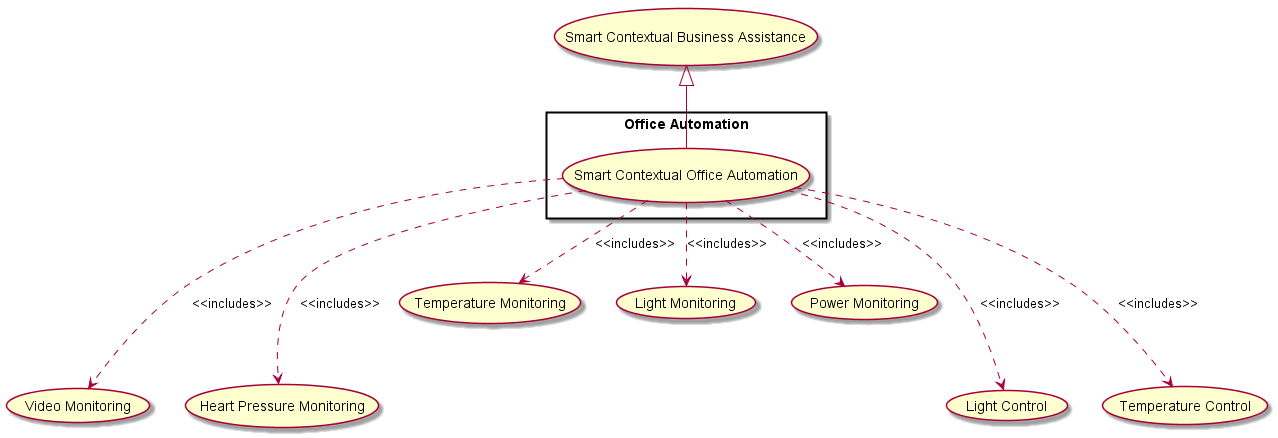

The diagram above was rendered by PlantUML. Its source (embedded in the PNG):
@startuml

usecase (Video Monitoring) as videoMonitorUC
usecase (Heart Pressure Monitoring) as heartMonitorUC
usecase (Temperature Monitoring) as temperatureUC
usecase (Light Monitoring) as lightUC
usecase (Power Monitoring) as powerUC


usecase (Light Control) as lightCtrlUC
usecase (Temperature Control) as temperatureCtrlUC


usecase (Smart Contextual Business Assistance) as bizzAssistUC

rectangle "Office Automation" {
  usecase (Smart Contextual Office Automation) as officeAutoUC


}

bizzAssistUC <|-right-- officeAutoUC

lightCtrlUC <.up.. officeAutoUC : <<includes>>
temperatureCtrlUC <.up.. officeAutoUC : <<includes>>
videoMonitorUC <.up.. officeAutoUC : <<includes>>
heartMonitorUC <.up.. officeAutoUC : <<includes>>
temperatureUC <.up. officeAutoUC : <<includes>>
lightUC <.up. officeAutoUC : <<includes>>
powerUC <.up. officeAutoUC : <<includes>>


@enduml